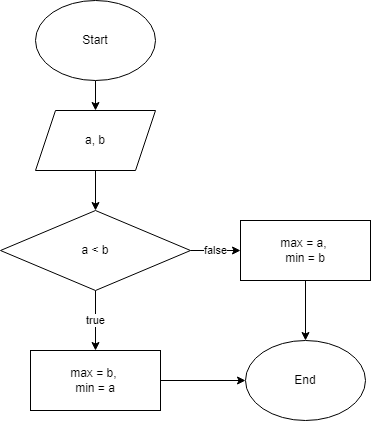

The diagram above was exported from draw.io. Its source (the exported page's mxGraphModel, read from the mxfile embedded in the PNG):
<mxGraphModel dx="841" dy="302" grid="1" gridSize="10" guides="1" tooltips="1" connect="1" arrows="1" fold="1" page="1" pageScale="1" pageWidth="850" pageHeight="1100" math="0" shadow="0">
  <root>
    <mxCell id="0" />
    <mxCell id="1" parent="0" />
    <mxCell id="4" style="edgeStyle=none;html=1;entryX=0.5;entryY=0;entryDx=0;entryDy=0;" edge="1" parent="1" source="2" target="3">
      <mxGeometry relative="1" as="geometry" />
    </mxCell>
    <mxCell id="2" value="Start" style="ellipse;whiteSpace=wrap;html=1;" vertex="1" parent="1">
      <mxGeometry x="365" y="20" width="120" height="80" as="geometry" />
    </mxCell>
    <mxCell id="7" style="edgeStyle=none;html=1;entryX=0.5;entryY=0;entryDx=0;entryDy=0;" edge="1" parent="1" source="3" target="6">
      <mxGeometry relative="1" as="geometry" />
    </mxCell>
    <mxCell id="3" value="a, b" style="shape=parallelogram;perimeter=parallelogramPerimeter;whiteSpace=wrap;html=1;fixedSize=1;" vertex="1" parent="1">
      <mxGeometry x="365" y="130" width="120" height="60" as="geometry" />
    </mxCell>
    <mxCell id="8" value="true" style="edgeStyle=none;html=1;entryX=0.5;entryY=0;entryDx=0;entryDy=0;" edge="1" parent="1" source="6" target="9">
      <mxGeometry relative="1" as="geometry">
        <mxPoint x="425" y="360" as="targetPoint" />
      </mxGeometry>
    </mxCell>
    <mxCell id="11" value="false" style="edgeStyle=none;html=1;" edge="1" parent="1" source="6" target="10">
      <mxGeometry relative="1" as="geometry" />
    </mxCell>
    <mxCell id="6" value="a &amp;lt; b" style="rhombus;whiteSpace=wrap;html=1;" vertex="1" parent="1">
      <mxGeometry x="330" y="230" width="190" height="80" as="geometry" />
    </mxCell>
    <mxCell id="14" style="edgeStyle=none;html=1;" edge="1" parent="1" source="9" target="12">
      <mxGeometry relative="1" as="geometry" />
    </mxCell>
    <mxCell id="9" value="max = b,&amp;nbsp;&lt;br&gt;min = a" style="rounded=0;whiteSpace=wrap;html=1;" vertex="1" parent="1">
      <mxGeometry x="360" y="370" width="130" height="60" as="geometry" />
    </mxCell>
    <mxCell id="13" style="edgeStyle=none;html=1;entryX=0.5;entryY=0;entryDx=0;entryDy=0;" edge="1" parent="1" source="10" target="12">
      <mxGeometry relative="1" as="geometry">
        <mxPoint x="635" y="370" as="targetPoint" />
      </mxGeometry>
    </mxCell>
    <mxCell id="10" value="max = a,&amp;nbsp;&lt;br&gt;min = b" style="rounded=0;whiteSpace=wrap;html=1;" vertex="1" parent="1">
      <mxGeometry x="570" y="240" width="130" height="60" as="geometry" />
    </mxCell>
    <mxCell id="12" value="End" style="ellipse;whiteSpace=wrap;html=1;" vertex="1" parent="1">
      <mxGeometry x="575" y="360" width="120" height="80" as="geometry" />
    </mxCell>
  </root>
</mxGraphModel>